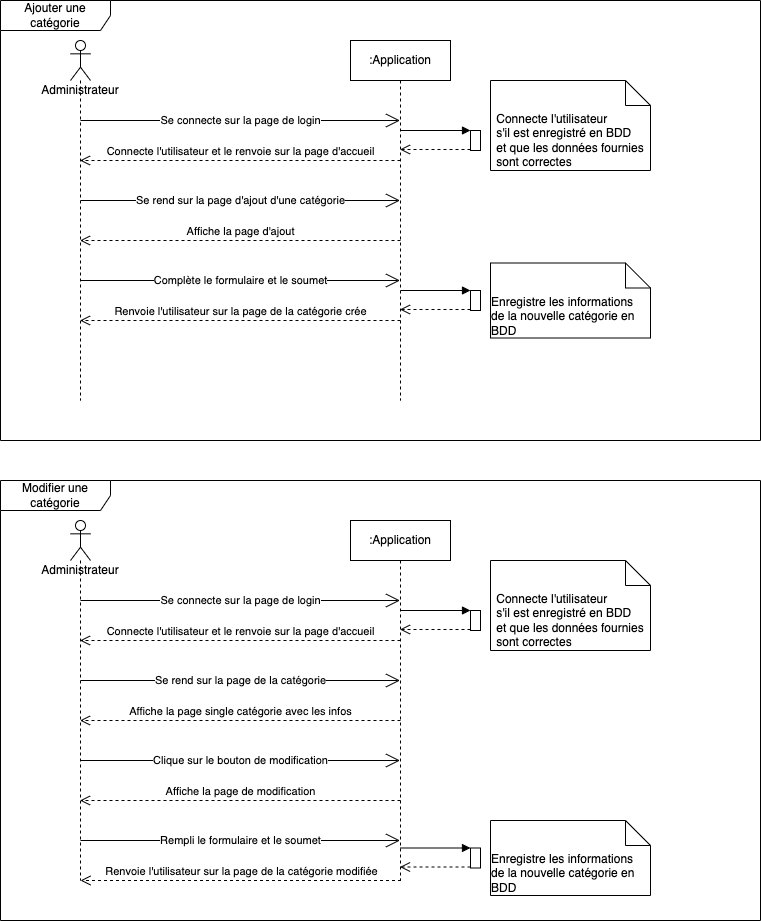

The diagram above was exported from draw.io. Its source (the exported page's mxGraphModel, read from the mxfile embedded in the PNG):
<mxGraphModel dx="790" dy="499" grid="1" gridSize="10" guides="1" tooltips="1" connect="1" arrows="1" fold="1" page="1" pageScale="1" pageWidth="827" pageHeight="1169" math="0" shadow="0">
  <root>
    <mxCell id="0" />
    <mxCell id="1" parent="0" />
    <mxCell id="22" value="Modifier une catégorie" style="shape=umlFrame;whiteSpace=wrap;html=1;width=110;height=30;" vertex="1" parent="1">
      <mxGeometry x="40" y="520" width="760" height="440" as="geometry" />
    </mxCell>
    <mxCell id="2" value="Ajouter une catégorie" style="shape=umlFrame;whiteSpace=wrap;html=1;width=110;height=30;" vertex="1" parent="1">
      <mxGeometry x="40" y="40" width="760" height="440" as="geometry" />
    </mxCell>
    <mxCell id="3" value="Administrateur" style="shape=umlLifeline;participant=umlActor;perimeter=lifelinePerimeter;whiteSpace=wrap;html=1;container=1;collapsible=0;recursiveResize=0;verticalAlign=top;spacingTop=36;outlineConnect=0;" vertex="1" parent="1">
      <mxGeometry x="110" y="80" width="20" height="360" as="geometry" />
    </mxCell>
    <mxCell id="4" value=":Application" style="shape=umlLifeline;perimeter=lifelinePerimeter;whiteSpace=wrap;html=1;container=1;collapsible=0;recursiveResize=0;outlineConnect=0;" vertex="1" parent="1">
      <mxGeometry x="390" y="80" width="100" height="360" as="geometry" />
    </mxCell>
    <mxCell id="15" value="Affiche la page d'ajout" style="html=1;verticalAlign=bottom;endArrow=open;dashed=1;endSize=8;" edge="1" parent="4" target="3">
      <mxGeometry relative="1" as="geometry">
        <mxPoint x="50" y="200" as="sourcePoint" />
        <mxPoint x="-30" y="200" as="targetPoint" />
      </mxGeometry>
    </mxCell>
    <mxCell id="17" value="Renvoie l'utilisateur sur la page de la catégorie crée" style="html=1;verticalAlign=bottom;endArrow=open;dashed=1;endSize=8;" edge="1" parent="4" target="3">
      <mxGeometry relative="1" as="geometry">
        <mxPoint x="50" y="280" as="sourcePoint" />
        <mxPoint x="-30" y="280" as="targetPoint" />
      </mxGeometry>
    </mxCell>
    <mxCell id="5" value="Se connecte sur la page de login" style="endArrow=open;endFill=1;endSize=12;html=1;" edge="1" parent="1" target="4">
      <mxGeometry width="160" relative="1" as="geometry">
        <mxPoint x="120" y="160" as="sourcePoint" />
        <mxPoint x="280" y="160" as="targetPoint" />
      </mxGeometry>
    </mxCell>
    <mxCell id="6" value="Connecte l'utilisateur et le renvoie sur la page d'accueil" style="html=1;verticalAlign=bottom;endArrow=open;dashed=1;endSize=8;" edge="1" parent="1" target="3">
      <mxGeometry relative="1" as="geometry">
        <mxPoint x="440" y="200" as="sourcePoint" />
        <mxPoint x="360" y="200" as="targetPoint" />
      </mxGeometry>
    </mxCell>
    <mxCell id="9" value="" style="html=1;points=[];perimeter=orthogonalPerimeter;" vertex="1" parent="1">
      <mxGeometry x="510" y="170" width="10" height="20" as="geometry" />
    </mxCell>
    <mxCell id="10" value="" style="html=1;verticalAlign=bottom;endArrow=block;entryX=0;entryY=0;" edge="1" target="9" parent="1" source="4">
      <mxGeometry relative="1" as="geometry">
        <mxPoint x="440" y="160" as="sourcePoint" />
      </mxGeometry>
    </mxCell>
    <mxCell id="11" value="" style="html=1;verticalAlign=bottom;endArrow=open;dashed=1;endSize=8;exitX=0;exitY=0.95;" edge="1" source="9" parent="1" target="4">
      <mxGeometry relative="1" as="geometry">
        <mxPoint x="440" y="236" as="targetPoint" />
      </mxGeometry>
    </mxCell>
    <mxCell id="13" value="&lt;div style=&quot;text-align: left&quot;&gt;Connecte l'utilisateur&lt;/div&gt;&lt;div style=&quot;text-align: left&quot;&gt;s'il est enregistré en BDD&lt;/div&gt;&lt;div style=&quot;text-align: left&quot;&gt;et que les données fournies&lt;/div&gt;&lt;div style=&quot;text-align: left&quot;&gt;sont correctes&lt;/div&gt;" style="shape=note2;boundedLbl=1;whiteSpace=wrap;html=1;size=25;verticalAlign=top;align=center;" vertex="1" parent="1">
      <mxGeometry x="530" y="120" width="160" height="90" as="geometry" />
    </mxCell>
    <mxCell id="14" value="Se rend sur la page d'ajout d'une catégorie" style="endArrow=open;endFill=1;endSize=12;html=1;" edge="1" parent="1" target="4">
      <mxGeometry width="160" relative="1" as="geometry">
        <mxPoint x="120" y="240" as="sourcePoint" />
        <mxPoint x="280" y="240" as="targetPoint" />
      </mxGeometry>
    </mxCell>
    <mxCell id="16" value="Complète le formulaire et le soumet" style="endArrow=open;endFill=1;endSize=12;html=1;" edge="1" parent="1" target="4">
      <mxGeometry width="160" relative="1" as="geometry">
        <mxPoint x="120" y="320" as="sourcePoint" />
        <mxPoint x="280" y="320" as="targetPoint" />
      </mxGeometry>
    </mxCell>
    <mxCell id="18" value="" style="html=1;points=[];perimeter=orthogonalPerimeter;" vertex="1" parent="1">
      <mxGeometry x="510" y="330" width="10" height="20" as="geometry" />
    </mxCell>
    <mxCell id="19" value="" style="html=1;verticalAlign=bottom;endArrow=block;entryX=0;entryY=0;" edge="1" target="18" parent="1">
      <mxGeometry relative="1" as="geometry">
        <mxPoint x="440" y="330" as="sourcePoint" />
      </mxGeometry>
    </mxCell>
    <mxCell id="20" value="" style="html=1;verticalAlign=bottom;endArrow=open;dashed=1;endSize=8;exitX=0;exitY=0.95;" edge="1" source="18" parent="1" target="4">
      <mxGeometry relative="1" as="geometry">
        <mxPoint x="440" y="406" as="targetPoint" />
      </mxGeometry>
    </mxCell>
    <mxCell id="21" value="&lt;div style=&quot;text-align: left&quot;&gt;Enregistre les informations de la nouvelle catégorie en BDD&lt;/div&gt;" style="shape=note2;boundedLbl=1;whiteSpace=wrap;html=1;size=25;verticalAlign=top;align=center;" vertex="1" parent="1">
      <mxGeometry x="530" y="302.5" width="160" height="75" as="geometry" />
    </mxCell>
    <mxCell id="23" value="Administrateur" style="shape=umlLifeline;participant=umlActor;perimeter=lifelinePerimeter;whiteSpace=wrap;html=1;container=1;collapsible=0;recursiveResize=0;verticalAlign=top;spacingTop=36;outlineConnect=0;" vertex="1" parent="1">
      <mxGeometry x="110" y="560" width="20" height="360" as="geometry" />
    </mxCell>
    <mxCell id="24" value=":Application" style="shape=umlLifeline;perimeter=lifelinePerimeter;whiteSpace=wrap;html=1;container=1;collapsible=0;recursiveResize=0;outlineConnect=0;" vertex="1" parent="1">
      <mxGeometry x="390" y="560" width="100" height="360" as="geometry" />
    </mxCell>
    <mxCell id="26" value="Affiche la page single catégorie avec les infos" style="html=1;verticalAlign=bottom;endArrow=open;dashed=1;endSize=8;" edge="1" parent="24">
      <mxGeometry relative="1" as="geometry">
        <mxPoint x="50" y="200" as="sourcePoint" />
        <mxPoint x="-270.5" y="200" as="targetPoint" />
      </mxGeometry>
    </mxCell>
    <mxCell id="25" value="Se rend sur la page de la catégorie" style="endArrow=open;endFill=1;endSize=12;html=1;" edge="1" parent="1">
      <mxGeometry width="160" relative="1" as="geometry">
        <mxPoint x="120" y="720" as="sourcePoint" />
        <mxPoint x="439.5" y="720" as="targetPoint" />
      </mxGeometry>
    </mxCell>
    <mxCell id="27" value="Clique sur le bouton de modification" style="endArrow=open;endFill=1;endSize=12;html=1;" edge="1" parent="1">
      <mxGeometry width="160" relative="1" as="geometry">
        <mxPoint x="120" y="800" as="sourcePoint" />
        <mxPoint x="439.5" y="800" as="targetPoint" />
      </mxGeometry>
    </mxCell>
    <mxCell id="28" value="Affiche la page de modification" style="html=1;verticalAlign=bottom;endArrow=open;dashed=1;endSize=8;" edge="1" parent="1">
      <mxGeometry relative="1" as="geometry">
        <mxPoint x="440" y="840" as="sourcePoint" />
        <mxPoint x="119.5" y="840" as="targetPoint" />
      </mxGeometry>
    </mxCell>
    <mxCell id="29" value="Rempli le formulaire et le soumet" style="endArrow=open;endFill=1;endSize=12;html=1;" edge="1" parent="1">
      <mxGeometry width="160" relative="1" as="geometry">
        <mxPoint x="120" y="880" as="sourcePoint" />
        <mxPoint x="439.5" y="880" as="targetPoint" />
      </mxGeometry>
    </mxCell>
    <mxCell id="32" value="" style="html=1;points=[];perimeter=orthogonalPerimeter;" vertex="1" parent="1">
      <mxGeometry x="510" y="887.5" width="10" height="20" as="geometry" />
    </mxCell>
    <mxCell id="33" value="" style="html=1;verticalAlign=bottom;endArrow=block;entryX=0;entryY=0;" edge="1" parent="1" target="32">
      <mxGeometry relative="1" as="geometry">
        <mxPoint x="440" y="887.5" as="sourcePoint" />
      </mxGeometry>
    </mxCell>
    <mxCell id="34" value="" style="html=1;verticalAlign=bottom;endArrow=open;dashed=1;endSize=8;exitX=0;exitY=0.95;" edge="1" parent="1" source="32">
      <mxGeometry relative="1" as="geometry">
        <mxPoint x="439.5" y="906.5" as="targetPoint" />
      </mxGeometry>
    </mxCell>
    <mxCell id="35" value="&lt;div style=&quot;text-align: left&quot;&gt;Enregistre les informations de la nouvelle catégorie en BDD&lt;/div&gt;" style="shape=note2;boundedLbl=1;whiteSpace=wrap;html=1;size=25;verticalAlign=top;align=center;" vertex="1" parent="1">
      <mxGeometry x="530" y="860" width="160" height="75" as="geometry" />
    </mxCell>
    <mxCell id="36" value="Renvoie l'utilisateur sur la page de la catégorie modifiée" style="html=1;verticalAlign=bottom;endArrow=open;dashed=1;endSize=8;" edge="1" parent="1">
      <mxGeometry relative="1" as="geometry">
        <mxPoint x="440.5" y="920" as="sourcePoint" />
        <mxPoint x="120" y="920" as="targetPoint" />
      </mxGeometry>
    </mxCell>
    <mxCell id="37" value="Se connecte sur la page de login" style="endArrow=open;endFill=1;endSize=12;html=1;" edge="1" parent="1">
      <mxGeometry width="160" relative="1" as="geometry">
        <mxPoint x="120" y="640" as="sourcePoint" />
        <mxPoint x="439.5" y="640" as="targetPoint" />
      </mxGeometry>
    </mxCell>
    <mxCell id="38" value="Connecte l'utilisateur et le renvoie sur la page d'accueil" style="html=1;verticalAlign=bottom;endArrow=open;dashed=1;endSize=8;" edge="1" parent="1">
      <mxGeometry relative="1" as="geometry">
        <mxPoint x="440" y="680" as="sourcePoint" />
        <mxPoint x="119.5" y="680" as="targetPoint" />
      </mxGeometry>
    </mxCell>
    <mxCell id="39" value="" style="html=1;points=[];perimeter=orthogonalPerimeter;" vertex="1" parent="1">
      <mxGeometry x="510" y="650" width="10" height="20" as="geometry" />
    </mxCell>
    <mxCell id="40" value="" style="html=1;verticalAlign=bottom;endArrow=block;entryX=0;entryY=0;" edge="1" parent="1" target="39">
      <mxGeometry relative="1" as="geometry">
        <mxPoint x="439.5" y="650" as="sourcePoint" />
      </mxGeometry>
    </mxCell>
    <mxCell id="41" value="" style="html=1;verticalAlign=bottom;endArrow=open;dashed=1;endSize=8;exitX=0;exitY=0.95;" edge="1" parent="1" source="39">
      <mxGeometry relative="1" as="geometry">
        <mxPoint x="439.5" y="669" as="targetPoint" />
      </mxGeometry>
    </mxCell>
    <mxCell id="42" value="&lt;div style=&quot;text-align: left&quot;&gt;Connecte l'utilisateur&lt;/div&gt;&lt;div style=&quot;text-align: left&quot;&gt;s'il est enregistré en BDD&lt;/div&gt;&lt;div style=&quot;text-align: left&quot;&gt;et que les données fournies&lt;/div&gt;&lt;div style=&quot;text-align: left&quot;&gt;sont correctes&lt;/div&gt;" style="shape=note2;boundedLbl=1;whiteSpace=wrap;html=1;size=25;verticalAlign=top;align=center;" vertex="1" parent="1">
      <mxGeometry x="530" y="600" width="160" height="90" as="geometry" />
    </mxCell>
  </root>
</mxGraphModel>